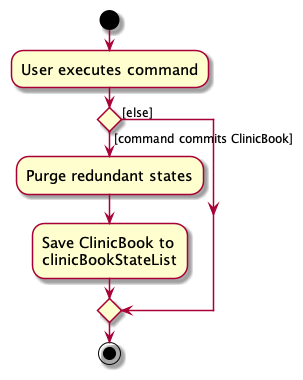

The diagram above was rendered by PlantUML. Its source (embedded in the PNG):
@startuml
skin rose
skinparam ActivityFontSize 15
skinparam ArrowFontSize 12
start
:User executes command;

'Since the beta syntax does not support placing the condition outside the
'diamond we place it as the true branch instead.

if () then ([command commits ClinicBook])
    :Purge redundant states;
    :Save ClinicBook to
    clinicBookStateList;
else ([else])
endif
stop
@enduml